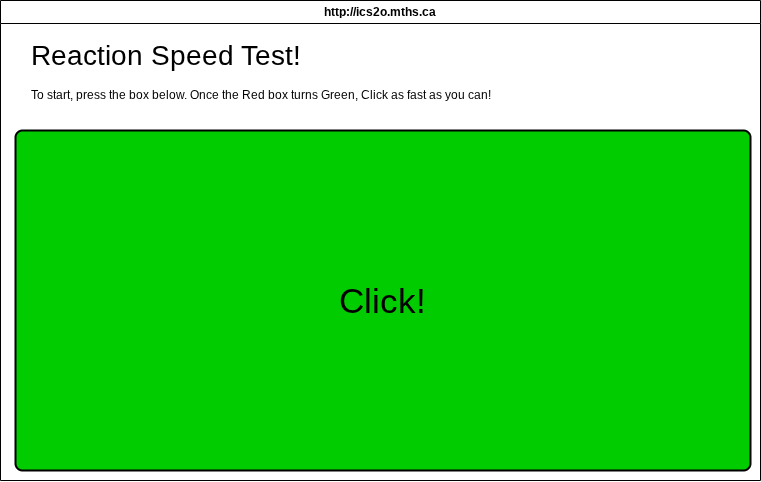

The diagram above was exported from draw.io. Its source (the exported page's mxGraphModel, read from the mxfile embedded in the PNG):
<mxGraphModel dx="827" dy="659" grid="1" gridSize="10" guides="1" tooltips="1" connect="1" arrows="1" fold="1" page="1" pageScale="1" pageWidth="850" pageHeight="1100" math="0" shadow="0">
  <root>
    <mxCell id="0" />
    <mxCell id="1" parent="0" />
    <mxCell id="7" value="http://ics2o.mths.ca" style="swimlane;whiteSpace=wrap;html=1;" parent="1" vertex="1">
      <mxGeometry x="45" y="50" width="760" height="480" as="geometry" />
    </mxCell>
    <mxCell id="8" value="&lt;font style=&quot;font-size: 28px;&quot;&gt;Reaction Speed Test!&lt;/font&gt;" style="text;html=1;align=center;verticalAlign=middle;resizable=0;points=[];autosize=1;strokeColor=none;fillColor=none;" vertex="1" parent="7">
      <mxGeometry x="20" y="30" width="290" height="50" as="geometry" />
    </mxCell>
    <mxCell id="9" value="To start, press the box below. Once the Red box turns Green, Click as fast as you can!" style="text;html=1;align=center;verticalAlign=middle;resizable=0;points=[];autosize=1;strokeColor=none;fillColor=none;" vertex="1" parent="7">
      <mxGeometry x="20" y="80" width="480" height="30" as="geometry" />
    </mxCell>
    <mxCell id="10" value="&lt;font style=&quot;font-size: 35px; color: rgb(0, 0, 0);&quot;&gt;Click!&lt;/font&gt;" style="rounded=1;whiteSpace=wrap;html=1;absoluteArcSize=1;arcSize=14;strokeWidth=2;fillColor=light-dark(#00CC00,#EDEDED);" vertex="1" parent="7">
      <mxGeometry x="15" y="130" width="735" height="340" as="geometry" />
    </mxCell>
  </root>
</mxGraphModel>